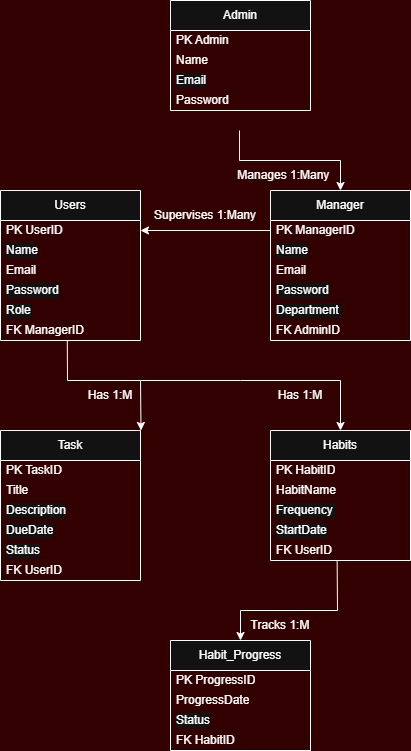

The diagram above was exported from draw.io. Its source (the exported page's mxGraphModel, read from the mxfile embedded in the PNG):
<mxGraphModel dx="2460" dy="1216" grid="1" gridSize="10" guides="1" tooltips="1" connect="1" arrows="1" fold="1" page="0" pageScale="1" pageWidth="850" pageHeight="1100" background="light-dark(#FFFFFF,#330000)" math="0" shadow="0">
  <root>
    <mxCell id="0" />
    <mxCell id="1" parent="0" />
    <mxCell id="0fzdfVb1KEKqqESM0bI4-1" parent="1" style="swimlane;fontStyle=0;childLayout=stackLayout;horizontal=1;startSize=30;horizontalStack=0;resizeParent=1;resizeParentMax=0;resizeLast=0;collapsible=1;marginBottom=0;whiteSpace=wrap;html=1;" value="Users" vertex="1">
      <mxGeometry height="150" width="140" x="-120" y="330" as="geometry" />
    </mxCell>
    <mxCell id="0fzdfVb1KEKqqESM0bI4-2" parent="0fzdfVb1KEKqqESM0bI4-1" style="text;strokeColor=none;fillColor=none;align=left;verticalAlign=middle;spacingLeft=4;spacingRight=4;overflow=hidden;points=[[0,0.5],[1,0.5]];portConstraint=eastwest;rotatable=0;whiteSpace=wrap;html=1;" value="PK UserID" vertex="1">
      <mxGeometry height="20" width="140" y="30" as="geometry" />
    </mxCell>
    <mxCell id="0fzdfVb1KEKqqESM0bI4-37" parent="0fzdfVb1KEKqqESM0bI4-1" style="text;strokeColor=none;fillColor=none;align=left;verticalAlign=middle;spacingLeft=4;spacingRight=4;overflow=hidden;points=[[0,0.5],[1,0.5]];portConstraint=eastwest;rotatable=0;whiteSpace=wrap;html=1;labelBackgroundColor=default;" value="Name" vertex="1">
      <mxGeometry height="20" width="140" y="50" as="geometry" />
    </mxCell>
    <mxCell id="0fzdfVb1KEKqqESM0bI4-3" parent="0fzdfVb1KEKqqESM0bI4-1" style="text;strokeColor=none;fillColor=none;align=left;verticalAlign=middle;spacingLeft=4;spacingRight=4;overflow=hidden;points=[[0,0.5],[1,0.5]];portConstraint=eastwest;rotatable=0;whiteSpace=wrap;html=1;" value="Email" vertex="1">
      <mxGeometry height="20" width="140" y="70" as="geometry" />
    </mxCell>
    <mxCell id="0fzdfVb1KEKqqESM0bI4-38" parent="0fzdfVb1KEKqqESM0bI4-1" style="text;strokeColor=none;fillColor=none;align=left;verticalAlign=middle;spacingLeft=4;spacingRight=4;overflow=hidden;points=[[0,0.5],[1,0.5]];portConstraint=eastwest;rotatable=0;whiteSpace=wrap;html=1;labelBackgroundColor=default;" value="Password" vertex="1">
      <mxGeometry height="20" width="140" y="90" as="geometry" />
    </mxCell>
    <mxCell id="0fzdfVb1KEKqqESM0bI4-4" parent="0fzdfVb1KEKqqESM0bI4-1" style="text;strokeColor=none;fillColor=none;align=left;verticalAlign=middle;spacingLeft=4;spacingRight=4;overflow=hidden;points=[[0,0.5],[1,0.5]];portConstraint=eastwest;rotatable=0;whiteSpace=wrap;html=1;labelBackgroundColor=default;" value="Role" vertex="1">
      <mxGeometry height="20" width="140" y="110" as="geometry" />
    </mxCell>
    <mxCell id="0fzdfVb1KEKqqESM0bI4-5" parent="0fzdfVb1KEKqqESM0bI4-1" style="text;strokeColor=none;fillColor=none;align=left;verticalAlign=middle;spacingLeft=4;spacingRight=4;overflow=hidden;points=[[0,0.5],[1,0.5]];portConstraint=eastwest;rotatable=0;whiteSpace=wrap;html=1;" value="FK ManagerID" vertex="1">
      <mxGeometry height="20" width="140" y="130" as="geometry" />
    </mxCell>
    <mxCell id="0fzdfVb1KEKqqESM0bI4-7" parent="1" style="swimlane;fontStyle=0;childLayout=stackLayout;horizontal=1;startSize=30;horizontalStack=0;resizeParent=1;resizeParentMax=0;resizeLast=0;collapsible=1;marginBottom=0;whiteSpace=wrap;html=1;" value="Habit_Progress" vertex="1">
      <mxGeometry height="110" width="140" x="50" y="780" as="geometry" />
    </mxCell>
    <mxCell id="0fzdfVb1KEKqqESM0bI4-8" parent="0fzdfVb1KEKqqESM0bI4-7" style="text;strokeColor=none;fillColor=none;align=left;verticalAlign=middle;spacingLeft=4;spacingRight=4;overflow=hidden;points=[[0,0.5],[1,0.5]];portConstraint=eastwest;rotatable=0;whiteSpace=wrap;html=1;" value="PK ProgressID" vertex="1">
      <mxGeometry height="20" width="140" y="30" as="geometry" />
    </mxCell>
    <mxCell id="0fzdfVb1KEKqqESM0bI4-9" parent="0fzdfVb1KEKqqESM0bI4-7" style="text;strokeColor=none;fillColor=none;align=left;verticalAlign=middle;spacingLeft=4;spacingRight=4;overflow=hidden;points=[[0,0.5],[1,0.5]];portConstraint=eastwest;rotatable=0;whiteSpace=wrap;html=1;" value="ProgressDate" vertex="1">
      <mxGeometry height="20" width="140" y="50" as="geometry" />
    </mxCell>
    <mxCell id="0fzdfVb1KEKqqESM0bI4-10" parent="0fzdfVb1KEKqqESM0bI4-7" style="text;strokeColor=none;fillColor=none;align=left;verticalAlign=middle;spacingLeft=4;spacingRight=4;overflow=hidden;points=[[0,0.5],[1,0.5]];portConstraint=eastwest;rotatable=0;whiteSpace=wrap;html=1;labelBackgroundColor=default;" value="Status" vertex="1">
      <mxGeometry height="20" width="140" y="70" as="geometry" />
    </mxCell>
    <mxCell id="0fzdfVb1KEKqqESM0bI4-11" parent="0fzdfVb1KEKqqESM0bI4-7" style="text;strokeColor=none;fillColor=none;align=left;verticalAlign=middle;spacingLeft=4;spacingRight=4;overflow=hidden;points=[[0,0.5],[1,0.5]];portConstraint=eastwest;rotatable=0;whiteSpace=wrap;html=1;" value="FK HabitID" vertex="1">
      <mxGeometry height="20" width="140" y="90" as="geometry" />
    </mxCell>
    <mxCell id="0fzdfVb1KEKqqESM0bI4-13" parent="1" style="swimlane;fontStyle=0;childLayout=stackLayout;horizontal=1;startSize=30;horizontalStack=0;resizeParent=1;resizeParentMax=0;resizeLast=0;collapsible=1;marginBottom=0;whiteSpace=wrap;html=1;" value="Admin" vertex="1">
      <mxGeometry height="110" width="140" x="50" y="140" as="geometry" />
    </mxCell>
    <mxCell id="0fzdfVb1KEKqqESM0bI4-14" parent="0fzdfVb1KEKqqESM0bI4-13" style="text;strokeColor=none;fillColor=none;align=left;verticalAlign=middle;spacingLeft=4;spacingRight=4;overflow=hidden;points=[[0,0.5],[1,0.5]];portConstraint=eastwest;rotatable=0;whiteSpace=wrap;html=1;" value="PK Admin" vertex="1">
      <mxGeometry height="20" width="140" y="30" as="geometry" />
    </mxCell>
    <mxCell id="0fzdfVb1KEKqqESM0bI4-15" parent="0fzdfVb1KEKqqESM0bI4-13" style="text;strokeColor=none;fillColor=none;align=left;verticalAlign=middle;spacingLeft=4;spacingRight=4;overflow=hidden;points=[[0,0.5],[1,0.5]];portConstraint=eastwest;rotatable=0;whiteSpace=wrap;html=1;" value="Name" vertex="1">
      <mxGeometry height="20" width="140" y="50" as="geometry" />
    </mxCell>
    <mxCell id="0fzdfVb1KEKqqESM0bI4-16" parent="0fzdfVb1KEKqqESM0bI4-13" style="text;strokeColor=none;fillColor=none;align=left;verticalAlign=middle;spacingLeft=4;spacingRight=4;overflow=hidden;points=[[0,0.5],[1,0.5]];portConstraint=eastwest;rotatable=0;whiteSpace=wrap;html=1;labelBackgroundColor=default;" value="Email" vertex="1">
      <mxGeometry height="20" width="140" y="70" as="geometry" />
    </mxCell>
    <mxCell id="0fzdfVb1KEKqqESM0bI4-32" parent="0fzdfVb1KEKqqESM0bI4-13" style="text;strokeColor=none;fillColor=none;align=left;verticalAlign=middle;spacingLeft=4;spacingRight=4;overflow=hidden;points=[[0,0.5],[1,0.5]];portConstraint=eastwest;rotatable=0;whiteSpace=wrap;html=1;" value="Password" vertex="1">
      <mxGeometry height="20" width="140" y="90" as="geometry" />
    </mxCell>
    <mxCell id="0fzdfVb1KEKqqESM0bI4-19" parent="1" style="swimlane;fontStyle=0;childLayout=stackLayout;horizontal=1;startSize=30;horizontalStack=0;resizeParent=1;resizeParentMax=0;resizeLast=0;collapsible=1;marginBottom=0;whiteSpace=wrap;html=1;" value="Task" vertex="1">
      <mxGeometry height="150" width="140" x="-120" y="570" as="geometry" />
    </mxCell>
    <mxCell id="0fzdfVb1KEKqqESM0bI4-20" parent="0fzdfVb1KEKqqESM0bI4-19" style="text;strokeColor=none;fillColor=none;align=left;verticalAlign=middle;spacingLeft=4;spacingRight=4;overflow=hidden;points=[[0,0.5],[1,0.5]];portConstraint=eastwest;rotatable=0;whiteSpace=wrap;html=1;" value="PK TaskID" vertex="1">
      <mxGeometry height="20" width="140" y="30" as="geometry" />
    </mxCell>
    <mxCell id="0fzdfVb1KEKqqESM0bI4-21" parent="0fzdfVb1KEKqqESM0bI4-19" style="text;strokeColor=none;fillColor=none;align=left;verticalAlign=middle;spacingLeft=4;spacingRight=4;overflow=hidden;points=[[0,0.5],[1,0.5]];portConstraint=eastwest;rotatable=0;whiteSpace=wrap;html=1;" value="Title" vertex="1">
      <mxGeometry height="20" width="140" y="50" as="geometry" />
    </mxCell>
    <mxCell id="0fzdfVb1KEKqqESM0bI4-40" parent="0fzdfVb1KEKqqESM0bI4-19" style="text;strokeColor=none;fillColor=none;align=left;verticalAlign=middle;spacingLeft=4;spacingRight=4;overflow=hidden;points=[[0,0.5],[1,0.5]];portConstraint=eastwest;rotatable=0;whiteSpace=wrap;html=1;labelBackgroundColor=default;" value="Description" vertex="1">
      <mxGeometry height="20" width="140" y="70" as="geometry" />
    </mxCell>
    <mxCell id="0fzdfVb1KEKqqESM0bI4-39" parent="0fzdfVb1KEKqqESM0bI4-19" style="text;strokeColor=none;fillColor=none;align=left;verticalAlign=middle;spacingLeft=4;spacingRight=4;overflow=hidden;points=[[0,0.5],[1,0.5]];portConstraint=eastwest;rotatable=0;whiteSpace=wrap;html=1;labelBackgroundColor=default;" value="DueDate" vertex="1">
      <mxGeometry height="20" width="140" y="90" as="geometry" />
    </mxCell>
    <mxCell id="0fzdfVb1KEKqqESM0bI4-22" parent="0fzdfVb1KEKqqESM0bI4-19" style="text;strokeColor=none;fillColor=none;align=left;verticalAlign=middle;spacingLeft=4;spacingRight=4;overflow=hidden;points=[[0,0.5],[1,0.5]];portConstraint=eastwest;rotatable=0;whiteSpace=wrap;html=1;labelBackgroundColor=default;" value="Status" vertex="1">
      <mxGeometry height="20" width="140" y="110" as="geometry" />
    </mxCell>
    <mxCell id="0fzdfVb1KEKqqESM0bI4-23" parent="0fzdfVb1KEKqqESM0bI4-19" style="text;strokeColor=none;fillColor=none;align=left;verticalAlign=middle;spacingLeft=4;spacingRight=4;overflow=hidden;points=[[0,0.5],[1,0.5]];portConstraint=eastwest;rotatable=0;whiteSpace=wrap;html=1;" value="FK UserID" vertex="1">
      <mxGeometry height="20" width="140" y="130" as="geometry" />
    </mxCell>
    <mxCell id="0fzdfVb1KEKqqESM0bI4-25" parent="1" style="swimlane;fontStyle=0;childLayout=stackLayout;horizontal=1;startSize=30;horizontalStack=0;resizeParent=1;resizeParentMax=0;resizeLast=0;collapsible=1;marginBottom=0;whiteSpace=wrap;html=1;" value="Habits" vertex="1">
      <mxGeometry height="130" width="140" x="150" y="570" as="geometry" />
    </mxCell>
    <mxCell id="0fzdfVb1KEKqqESM0bI4-26" parent="0fzdfVb1KEKqqESM0bI4-25" style="text;strokeColor=none;fillColor=none;align=left;verticalAlign=middle;spacingLeft=4;spacingRight=4;overflow=hidden;points=[[0,0.5],[1,0.5]];portConstraint=eastwest;rotatable=0;whiteSpace=wrap;html=1;" value="PK HabitID" vertex="1">
      <mxGeometry height="20" width="140" y="30" as="geometry" />
    </mxCell>
    <mxCell id="0fzdfVb1KEKqqESM0bI4-27" parent="0fzdfVb1KEKqqESM0bI4-25" style="text;strokeColor=none;fillColor=none;align=left;verticalAlign=middle;spacingLeft=4;spacingRight=4;overflow=hidden;points=[[0,0.5],[1,0.5]];portConstraint=eastwest;rotatable=0;whiteSpace=wrap;html=1;" value="HabitName" vertex="1">
      <mxGeometry height="20" width="140" y="50" as="geometry" />
    </mxCell>
    <mxCell id="0fzdfVb1KEKqqESM0bI4-28" parent="0fzdfVb1KEKqqESM0bI4-25" style="text;strokeColor=none;fillColor=none;align=left;verticalAlign=middle;spacingLeft=4;spacingRight=4;overflow=hidden;points=[[0,0.5],[1,0.5]];portConstraint=eastwest;rotatable=0;whiteSpace=wrap;html=1;labelBackgroundColor=default;" value="Frequency&amp;nbsp;" vertex="1">
      <mxGeometry height="20" width="140" y="70" as="geometry" />
    </mxCell>
    <mxCell id="0fzdfVb1KEKqqESM0bI4-41" parent="0fzdfVb1KEKqqESM0bI4-25" style="text;strokeColor=none;fillColor=none;align=left;verticalAlign=middle;spacingLeft=4;spacingRight=4;overflow=hidden;points=[[0,0.5],[1,0.5]];portConstraint=eastwest;rotatable=0;whiteSpace=wrap;html=1;labelBackgroundColor=default;" value="StartDate" vertex="1">
      <mxGeometry height="20" width="140" y="90" as="geometry" />
    </mxCell>
    <mxCell id="0fzdfVb1KEKqqESM0bI4-29" parent="0fzdfVb1KEKqqESM0bI4-25" style="text;strokeColor=none;fillColor=none;align=left;verticalAlign=middle;spacingLeft=4;spacingRight=4;overflow=hidden;points=[[0,0.5],[1,0.5]];portConstraint=eastwest;rotatable=0;whiteSpace=wrap;html=1;" value="FK UserID" vertex="1">
      <mxGeometry height="20" width="140" y="110" as="geometry" />
    </mxCell>
    <mxCell id="0fzdfVb1KEKqqESM0bI4-34" edge="1" parent="1" style="endArrow=classic;html=1;rounded=0;entryX=0.5;entryY=0;entryDx=0;entryDy=0;" target="QIn31EKWJcJryz2pZx0M-1" value="">
      <mxGeometry height="50" relative="1" width="50" as="geometry">
        <Array as="points">
          <mxPoint x="119" y="300" />
          <mxPoint x="220" y="300" />
        </Array>
        <mxPoint x="119" y="270" as="sourcePoint" />
        <mxPoint x="320" y="320" as="targetPoint" />
      </mxGeometry>
    </mxCell>
    <mxCell id="0fzdfVb1KEKqqESM0bI4-35" parent="1" style="text;html=1;whiteSpace=wrap;strokeColor=none;fillColor=none;align=center;verticalAlign=middle;rounded=0;" value="Manages 1:Many&amp;nbsp;" vertex="1">
      <mxGeometry height="30" width="110" x="110" y="300" as="geometry" />
    </mxCell>
    <mxCell id="0fzdfVb1KEKqqESM0bI4-42" edge="1" parent="1" source="0fzdfVb1KEKqqESM0bI4-29" style="endArrow=classic;html=1;rounded=0;entryX=0;entryY=1;entryDx=0;entryDy=0;exitX=0.476;exitY=1.046;exitDx=0;exitDy=0;exitPerimeter=0;" target="0fzdfVb1KEKqqESM0bI4-49" value="">
      <mxGeometry height="50" relative="1" width="50" as="geometry">
        <Array as="points">
          <mxPoint x="217" y="750" />
          <mxPoint x="120" y="750" />
        </Array>
        <mxPoint x="120" y="760" as="sourcePoint" />
        <mxPoint x="121" y="830" as="targetPoint" />
      </mxGeometry>
    </mxCell>
    <mxCell id="0fzdfVb1KEKqqESM0bI4-43" edge="1" parent="1" source="0fzdfVb1KEKqqESM0bI4-47" style="endArrow=classic;html=1;rounded=0;entryX=0.5;entryY=0;entryDx=0;entryDy=0;exitX=1;exitY=0;exitDx=0;exitDy=0;" target="0fzdfVb1KEKqqESM0bI4-25" value="">
      <mxGeometry height="50" relative="1" width="50" as="geometry">
        <Array as="points">
          <mxPoint x="120" y="520" />
          <mxPoint x="220" y="520" />
        </Array>
        <mxPoint x="120" y="490" as="sourcePoint" />
        <mxPoint x="121" y="560" as="targetPoint" />
      </mxGeometry>
    </mxCell>
    <mxCell id="0fzdfVb1KEKqqESM0bI4-46" edge="1" parent="1" source="0fzdfVb1KEKqqESM0bI4-5" style="endArrow=classic;html=1;rounded=0;entryX=0.5;entryY=0;entryDx=0;entryDy=0;exitX=0.477;exitY=1.033;exitDx=0;exitDy=0;exitPerimeter=0;" value="">
      <mxGeometry height="50" relative="1" width="50" as="geometry">
        <Array as="points">
          <mxPoint x="-53" y="520" />
          <mxPoint x="20" y="520" />
        </Array>
        <mxPoint x="120" y="520" as="sourcePoint" />
        <mxPoint x="20.5" y="570" as="targetPoint" />
      </mxGeometry>
    </mxCell>
    <mxCell id="0fzdfVb1KEKqqESM0bI4-47" parent="1" style="text;html=1;whiteSpace=wrap;strokeColor=none;fillColor=none;align=center;verticalAlign=middle;rounded=0;" value="Has 1:M" vertex="1">
      <mxGeometry height="30" width="60" x="-40" y="520" as="geometry" />
    </mxCell>
    <mxCell id="0fzdfVb1KEKqqESM0bI4-48" parent="1" style="text;html=1;whiteSpace=wrap;strokeColor=none;fillColor=none;align=center;verticalAlign=middle;rounded=0;" value="Has 1:M" vertex="1">
      <mxGeometry height="30" width="60" x="150" y="520" as="geometry" />
    </mxCell>
    <mxCell id="0fzdfVb1KEKqqESM0bI4-49" parent="1" style="text;html=1;whiteSpace=wrap;strokeColor=none;fillColor=none;align=center;verticalAlign=middle;rounded=0;" value="Tracks 1:M" vertex="1">
      <mxGeometry height="30" width="80" x="120" y="750" as="geometry" />
    </mxCell>
    <mxCell id="QIn31EKWJcJryz2pZx0M-1" parent="1" style="swimlane;fontStyle=0;childLayout=stackLayout;horizontal=1;startSize=30;horizontalStack=0;resizeParent=1;resizeParentMax=0;resizeLast=0;collapsible=1;marginBottom=0;whiteSpace=wrap;html=1;" value="Manager" vertex="1">
      <mxGeometry height="150" width="140" x="150" y="330" as="geometry" />
    </mxCell>
    <mxCell id="QIn31EKWJcJryz2pZx0M-2" parent="QIn31EKWJcJryz2pZx0M-1" style="text;strokeColor=none;fillColor=none;align=left;verticalAlign=middle;spacingLeft=4;spacingRight=4;overflow=hidden;points=[[0,0.5],[1,0.5]];portConstraint=eastwest;rotatable=0;whiteSpace=wrap;html=1;" value="PK ManagerID" vertex="1">
      <mxGeometry height="20" width="140" y="30" as="geometry" />
    </mxCell>
    <mxCell id="QIn31EKWJcJryz2pZx0M-3" parent="QIn31EKWJcJryz2pZx0M-1" style="text;strokeColor=none;fillColor=none;align=left;verticalAlign=middle;spacingLeft=4;spacingRight=4;overflow=hidden;points=[[0,0.5],[1,0.5]];portConstraint=eastwest;rotatable=0;whiteSpace=wrap;html=1;labelBackgroundColor=default;" value="Name" vertex="1">
      <mxGeometry height="20" width="140" y="50" as="geometry" />
    </mxCell>
    <mxCell id="QIn31EKWJcJryz2pZx0M-4" parent="QIn31EKWJcJryz2pZx0M-1" style="text;strokeColor=none;fillColor=none;align=left;verticalAlign=middle;spacingLeft=4;spacingRight=4;overflow=hidden;points=[[0,0.5],[1,0.5]];portConstraint=eastwest;rotatable=0;whiteSpace=wrap;html=1;" value="Email" vertex="1">
      <mxGeometry height="20" width="140" y="70" as="geometry" />
    </mxCell>
    <mxCell id="QIn31EKWJcJryz2pZx0M-5" parent="QIn31EKWJcJryz2pZx0M-1" style="text;strokeColor=none;fillColor=none;align=left;verticalAlign=middle;spacingLeft=4;spacingRight=4;overflow=hidden;points=[[0,0.5],[1,0.5]];portConstraint=eastwest;rotatable=0;whiteSpace=wrap;html=1;labelBackgroundColor=default;" value="Password" vertex="1">
      <mxGeometry height="20" width="140" y="90" as="geometry" />
    </mxCell>
    <mxCell id="QIn31EKWJcJryz2pZx0M-6" parent="QIn31EKWJcJryz2pZx0M-1" style="text;strokeColor=none;fillColor=none;align=left;verticalAlign=middle;spacingLeft=4;spacingRight=4;overflow=hidden;points=[[0,0.5],[1,0.5]];portConstraint=eastwest;rotatable=0;whiteSpace=wrap;html=1;labelBackgroundColor=default;" value="Department&amp;nbsp;" vertex="1">
      <mxGeometry height="20" width="140" y="110" as="geometry" />
    </mxCell>
    <mxCell id="QIn31EKWJcJryz2pZx0M-7" parent="QIn31EKWJcJryz2pZx0M-1" style="text;strokeColor=none;fillColor=none;align=left;verticalAlign=middle;spacingLeft=4;spacingRight=4;overflow=hidden;points=[[0,0.5],[1,0.5]];portConstraint=eastwest;rotatable=0;whiteSpace=wrap;html=1;" value="FK AdminID" vertex="1">
      <mxGeometry height="20" width="140" y="130" as="geometry" />
    </mxCell>
    <mxCell id="QIn31EKWJcJryz2pZx0M-8" edge="1" parent="1" style="endArrow=classic;html=1;rounded=0;entryX=1;entryY=0;entryDx=0;entryDy=0;exitX=0;exitY=0;exitDx=0;exitDy=0;" value="">
      <mxGeometry height="50" relative="1" width="50" as="geometry">
        <mxPoint x="150" y="370" as="sourcePoint" />
        <mxPoint x="20" y="370" as="targetPoint" />
      </mxGeometry>
    </mxCell>
    <mxCell id="QIn31EKWJcJryz2pZx0M-9" parent="1" style="text;html=1;whiteSpace=wrap;strokeColor=none;fillColor=none;align=center;verticalAlign=middle;rounded=0;" value="Supervises 1:Many" vertex="1">
      <mxGeometry height="30" width="130" x="20" y="340" as="geometry" />
    </mxCell>
  </root>
</mxGraphModel>